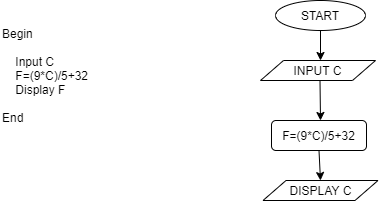

The diagram above was exported from draw.io. Its source (the exported page's mxGraphModel, read from the mxfile embedded in the PNG):
<mxGraphModel dx="868" dy="1570" grid="1" gridSize="10" guides="1" tooltips="1" connect="1" arrows="1" fold="1" page="1" pageScale="1" pageWidth="827" pageHeight="1169" math="0" shadow="0">
  <root>
    <mxCell id="WIyWlLk6GJQsqaUBKTNV-0" />
    <mxCell id="WIyWlLk6GJQsqaUBKTNV-1" parent="WIyWlLk6GJQsqaUBKTNV-0" />
    <mxCell id="k_9uP4Pn54qGD1RWsfKg-22" value="START" style="ellipse;whiteSpace=wrap;html=1;" vertex="1" parent="WIyWlLk6GJQsqaUBKTNV-1">
      <mxGeometry x="445" y="-1140" width="90" height="30" as="geometry" />
    </mxCell>
    <mxCell id="k_9uP4Pn54qGD1RWsfKg-23" value="" style="endArrow=classic;html=1;exitX=0.5;exitY=1;exitDx=0;exitDy=0;" edge="1" parent="WIyWlLk6GJQsqaUBKTNV-1" source="k_9uP4Pn54qGD1RWsfKg-22">
      <mxGeometry width="50" height="50" relative="1" as="geometry">
        <mxPoint x="485" y="-1030" as="sourcePoint" />
        <mxPoint x="490" y="-1080" as="targetPoint" />
      </mxGeometry>
    </mxCell>
    <mxCell id="k_9uP4Pn54qGD1RWsfKg-24" value="INPUT C" style="shape=parallelogram;perimeter=parallelogramPerimeter;whiteSpace=wrap;html=1;" vertex="1" parent="WIyWlLk6GJQsqaUBKTNV-1">
      <mxGeometry x="430" y="-1080" width="115" height="20" as="geometry" />
    </mxCell>
    <mxCell id="k_9uP4Pn54qGD1RWsfKg-25" value="" style="endArrow=classic;html=1;exitX=0.5;exitY=1;exitDx=0;exitDy=0;" edge="1" parent="WIyWlLk6GJQsqaUBKTNV-1">
      <mxGeometry width="50" height="50" relative="1" as="geometry">
        <mxPoint x="489.5" y="-1060" as="sourcePoint" />
        <mxPoint x="490" y="-1020" as="targetPoint" />
      </mxGeometry>
    </mxCell>
    <mxCell id="k_9uP4Pn54qGD1RWsfKg-26" value="F=(9*C)/5+32" style="rounded=1;whiteSpace=wrap;html=1;" vertex="1" parent="WIyWlLk6GJQsqaUBKTNV-1">
      <mxGeometry x="441" y="-1020" width="95" height="30" as="geometry" />
    </mxCell>
    <mxCell id="k_9uP4Pn54qGD1RWsfKg-27" value="DISPLAY C" style="shape=parallelogram;perimeter=parallelogramPerimeter;whiteSpace=wrap;html=1;" vertex="1" parent="WIyWlLk6GJQsqaUBKTNV-1">
      <mxGeometry x="432.5" y="-960" width="115" height="20" as="geometry" />
    </mxCell>
    <mxCell id="k_9uP4Pn54qGD1RWsfKg-28" value="" style="endArrow=classic;html=1;exitX=0.5;exitY=1;exitDx=0;exitDy=0;entryX=0.5;entryY=0;entryDx=0;entryDy=0;" edge="1" parent="WIyWlLk6GJQsqaUBKTNV-1" source="k_9uP4Pn54qGD1RWsfKg-26" target="k_9uP4Pn54qGD1RWsfKg-27">
      <mxGeometry width="50" height="50" relative="1" as="geometry">
        <mxPoint x="485" y="-1030" as="sourcePoint" />
        <mxPoint x="465" y="-900" as="targetPoint" />
      </mxGeometry>
    </mxCell>
    <mxCell id="k_9uP4Pn54qGD1RWsfKg-29" value="&lt;div&gt;&lt;span&gt;Begin&lt;/span&gt;&lt;/div&gt;&lt;div&gt;&lt;span&gt;&lt;br&gt;&lt;/span&gt;&lt;/div&gt;&lt;div&gt;&lt;/div&gt;&amp;nbsp; &amp;nbsp; Input C&lt;br&gt;&amp;nbsp; &amp;nbsp; F=(9*C)/5+32&lt;br&gt;&amp;nbsp; &amp;nbsp; Display F&lt;br&gt;&lt;br&gt;End" style="text;html=1;strokeColor=none;fillColor=none;align=left;verticalAlign=middle;whiteSpace=wrap;rounded=0;" vertex="1" parent="WIyWlLk6GJQsqaUBKTNV-1">
      <mxGeometry x="170" y="-1120" width="130" height="110" as="geometry" />
    </mxCell>
  </root>
</mxGraphModel>